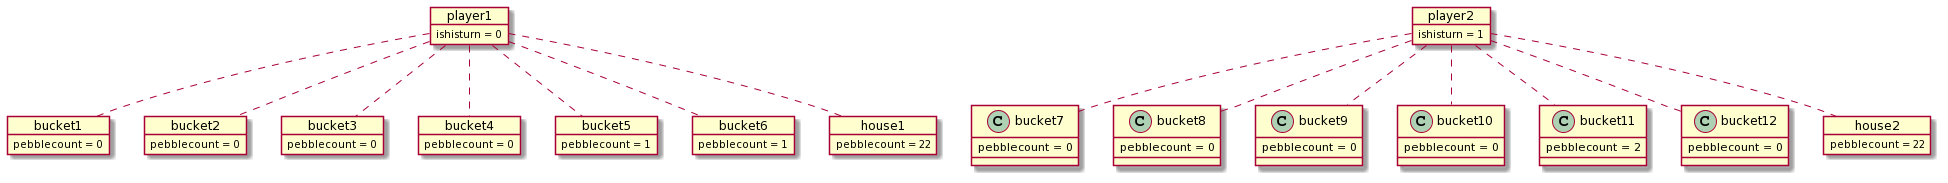

The diagram above was rendered by PlantUML. Its source (embedded in the PNG):
@startuml
object player1
object player2

object bucket1
object bucket2
object bucket3
object bucket4
object bucket5
object bucket6

bucket1 : pebblecount = 0
bucket2 : pebblecount = 0
bucket3 : pebblecount = 0
bucket4 : pebblecount = 0
bucket5 : pebblecount = 1
bucket6 : pebblecount = 1

bucket7 : pebblecount = 0
bucket8 : pebblecount = 0
bucket9 : pebblecount = 0
bucket10 : pebblecount = 0
bucket11 : pebblecount = 2
bucket12 : pebblecount = 0


player1 .. bucket1
player1 .. bucket2
player1 .. bucket3
player1 .. bucket4
player1 .. bucket5
player1 .. bucket6


player2 .. bucket7
player2 .. bucket8
player2 .. bucket9
player2 .. bucket10
player2 .. bucket11
player2 .. bucket12


object house1
object house2

player1 .. house1
player2 .. house2

house2 : pebblecount = 22
house1 : pebblecount = 22

player1 : ishisturn = 0
player2 : ishisturn = 1
@enduml